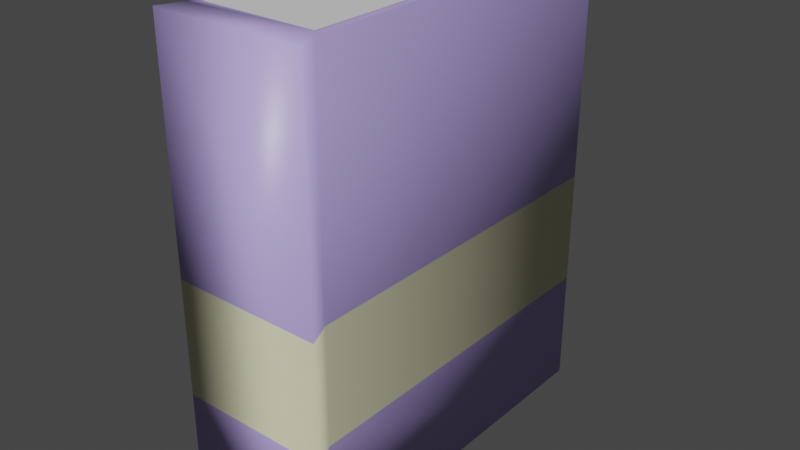 # Source: l5.blend  (saved by Blender 2.80.75; exported with 4.5.12 LTS)
import bpy
from mathutils import Matrix  # noqa: F401  (used for matrix-valued properties, if any)

bpy.ops.wm.read_factory_settings(use_empty=True)
scene = bpy.context.scene
scene.name = 'Scene'

# ---- collections
col_collection = bpy.data.collections.new('Collection'); scene.collection.children.link(col_collection)

# ---- materials (node trees are filled in below, after node groups)
mat_material = bpy.data.materials.new('Material')
mat_material.alpha_threshold = 0.0
mat_material.use_transparent_shadow = False
mat_material.line_color = (0.0, 0.0, 0.0, 1.0)
mat_material_001 = bpy.data.materials.new('Material.001')
mat_material_001.use_transparent_shadow = False
mat_material_002 = bpy.data.materials.new('Material.002')
mat_material_002.use_transparent_shadow = False

# ---- material node trees
mat_material.use_nodes = True; mat_material.node_tree.nodes.clear()
_N = mat_material.node_tree.nodes; _L = mat_material.node_tree.links
n0 = _N.new('ShaderNodeOutputMaterial'); n0.name = 'Material Output'; n0.location = (300, 300)
n1 = _N.new('ShaderNodeBsdfPrincipled'); n1.name = 'Principled BSDF'; n1.location = (10, 300)
n1.distribution = 'GGX'
n1.subsurface_method = 'BURLEY'
n1.inputs[0].default_value = (0.4736, 0.3742, 0.8, 1.0)
n1.inputs[2].default_value = 0.4
n1.inputs[3].default_value = 1.45
n1.inputs[27].default_value = (0.0, 0.0, 0.0, 1.0)
n1.inputs[28].default_value = 1.0
_L.new(n1.outputs[0], n0.inputs[0])
n0.is_active_output = True
mat_material_001.use_nodes = True; mat_material_001.node_tree.nodes.clear()
_N = mat_material_001.node_tree.nodes; _L = mat_material_001.node_tree.links
n0 = _N.new('ShaderNodeOutputMaterial'); n0.name = 'Material Output'; n0.location = (300, 300)
n1 = _N.new('ShaderNodeBsdfPrincipled'); n1.name = 'Principled BSDF'; n1.location = (10, 300)
n1.distribution = 'GGX'
n1.subsurface_method = 'BURLEY'
n1.inputs[0].default_value = (0.8, 0.7674, 0.5101, 1.0)
n1.inputs[3].default_value = 1.45
n1.inputs[27].default_value = (0.0, 0.0, 0.0, 1.0)
n1.inputs[28].default_value = 1.0
_L.new(n1.outputs[0], n0.inputs[0])
n0.is_active_output = True
mat_material_002.use_nodes = True; mat_material_002.node_tree.nodes.clear()
_N = mat_material_002.node_tree.nodes; _L = mat_material_002.node_tree.links
n0 = _N.new('ShaderNodeOutputMaterial'); n0.name = 'Material Output'; n0.location = (300, 300)
n1 = _N.new('ShaderNodeBsdfPrincipled'); n1.name = 'Principled BSDF'; n1.location = (10, 300)
n1.distribution = 'GGX'
n1.subsurface_method = 'BURLEY'
n1.inputs[3].default_value = 1.45
n1.inputs[27].default_value = (0.0, 0.0, 0.0, 1.0)
n1.inputs[28].default_value = 1.0
_L.new(n1.outputs[0], n0.inputs[0])
n0.is_active_output = True

# ---- world
world_world = bpy.data.worlds.new('World'); scene.world = world_world
world_world.use_nodes = True; world_world.node_tree.nodes.clear()
_N = world_world.node_tree.nodes; _L = world_world.node_tree.links
n0 = _N.new('ShaderNodeOutputWorld'); n0.name = 'World Output'; n0.location = (300, 300)
n1 = _N.new('ShaderNodeBackground'); n1.name = 'Background'; n1.location = (10, 300)
n1.inputs[0].default_value = (0.05088, 0.05088, 0.05088, 1.0)
_L.new(n1.outputs[0], n0.inputs[0])
n0.is_active_output = True
world_world.color = (0.05088, 0.05088, 0.05088)
world_world.use_sun_shadow = False
world_world.sun_shadow_jitter_overblur = 0.0

# ---- meshes
me_cube = bpy.data.meshes.new('Cube')
me_cube.from_pydata([(-0.47, 0.5573, 1.0), (-0.47, 0.5573, -1.0), (-0.47, -0.9651, 1.0), (-0.47, -0.9651, -1.0), (-0.9651, 0.5573, 1.0), (-0.9651, 0.5573, -1.0), (-0.9651, -0.9651, 1.0), (-0.9651, -0.9651, -1.0), (-1.045, -1.104, -1.0), (-1.045, -1.104, 1.0), (-0.3903, -1.104, 1.0), (-0.3903, -1.104, -1.0), (-0.4351, 0.5573, 0.0), (-1.0, -1.0, 0.0), (-0.4351, -1.0, 0.0), (-1.0, 0.5573, 0.0), (-1.045, -1.104, 0.0), (-0.3903, -1.104, 0.0), (-0.4351, 0.5573, -0.5), (-0.4351, -1.0, -0.5), (-1.0, 0.5573, -0.5), (-0.3903, -1.104, -0.5), (-1.0, -1.0, -0.5), (-1.045, -1.104, -0.5), (-1.0, 0.5573, -1.0), (-1.0, -1.0, -1.0), (-0.4351, 0.5573, -1.0), (-0.4351, -1.0, 1.0), (-1.0, -1.0, 1.0), (-0.4351, 0.5573, 1.0), (-0.4351, -1.0, -1.0), (-1.0, 0.5573, 1.0)], [], [(0, 4, 6, 2), (14, 27, 10, 17), (13, 28, 31, 15), (5, 1, 3, 7), (12, 29, 27, 14), (15, 31, 29, 12), (17, 10, 9, 16), (22, 25, 8, 23), (25, 30, 11, 8), (27, 28, 9, 10), (28, 13, 16, 9), (21, 17, 16, 23), (20, 15, 12, 18), (18, 12, 14, 19), (22, 13, 15, 20), (19, 14, 17, 21), (30, 19, 21, 11), (25, 22, 20, 24), (26, 18, 19, 30), (24, 20, 18, 26), (11, 21, 23, 8), (13, 22, 23, 16), (5, 7, 25, 24), (1, 5, 24, 26), (2, 6, 28, 27), (0, 2, 27, 29), (7, 3, 30, 25), (6, 4, 31, 28), (4, 0, 29, 31), (3, 1, 26, 30)])
me_cube.polygons.foreach_set('use_smooth', [True] * 30)
me_cube.polygons.foreach_set('material_index', [2, 0, 0, 2, 0, 0, 0, 0, 0, 0, 0, 1, 1, 1, 1, 1, 0, 0, 0, 0, 0, 1, 0, 0, 0, 0, 0, 0, 0, 0])
_uv = me_cube.uv_layers.new(name='UVMap')
_uv.uv.foreach_set('vector', [0.3904, 0.005601, 0.6096, 0.005601, 0.6096, 0.2444, 0.3904, 0.2444, 0.25, 0.75, 0.375, 0.75, 0.375, 0.75, 0.25, 0.75, 0.5, 0.5, 0.625, 0.5, 0.625, 0.75, 0.5, 0.75, 0.3904, 0.7556, 0.6096, 0.7556, 0.6096, 0.9944, 0.3904, 0.9944, 0.25, 0.5, 0.375, 0.5, 0.375, 0.75, 0.25, 0.75, 0.75, 0.5, 0.875, 0.5, 0.875, 0.75, 0.75, 0.75, 0.5, 0.25, 0.625, 0.25, 0.625, 0.5, 0.5, 0.5, 0.4375, 0.5, 0.375, 0.5, 0.375, 0.5, 0.4375, 0.5, 0.375, 1.0, 0.625, 1.0, 0.625, 1.0, 0.375, 1.0, 0.375, 0.25, 0.625, 0.25, 0.625, 0.25, 0.375, 0.25, 0.625, 0.5, 0.5, 0.5, 0.5, 0.5, 0.625, 0.5, 0.4375, 0.25, 0.5, 0.25, 0.5, 0.5, 0.4375, 0.5, 0.6875, 0.5, 0.75, 0.5, 0.75, 0.75, 0.6875, 0.75, 0.1875, 0.5, 0.25, 0.5, 0.25, 0.75, 0.1875, 0.75, 0.4375, 0.5, 0.5, 0.5, 0.5, 0.75, 0.4375, 0.75, 0.1875, 0.75, 0.25, 0.75, 0.25, 0.75, 0.1875, 0.75, 0.125, 0.75, 0.1875, 0.75, 0.1875, 0.75, 0.125, 0.75, 0.375, 0.5, 0.4375, 0.5, 0.4375, 0.75, 0.375, 0.75, 0.125, 0.5, 0.1875, 0.5, 0.1875, 0.75, 0.125, 0.75, 0.625, 0.5, 0.6875, 0.5, 0.6875, 0.75, 0.625, 0.75, 0.375, 0.25, 0.4375, 0.25, 0.4375, 0.5, 0.375, 0.5, 0.5, 0.5, 0.4375, 0.5, 0.4375, 0.5, 0.5, 0.5, 0.3904, 0.7556, 0.3904, 0.9944, 0.375, 1.0, 0.375, 0.75, 0.6096, 0.7556, 0.3904, 0.7556, 0.375, 0.75, 0.625, 0.75, 0.3904, 0.2444, 0.6096, 0.2444, 0.625, 0.25, 0.375, 0.25, 0.3904, 0.005601, 0.3904, 0.2444, 0.375, 0.25, 0.375, 0.0, 0.3904, 0.9944, 0.6096, 0.9944, 0.625, 1.0, 0.375, 1.0, 0.6096, 0.2444, 0.6096, 0.005601, 0.625, 0.0, 0.625, 0.25, 0.6096, 0.005601, 0.3904, 0.005601, 0.375, 0.0, 0.625, 0.0, 0.6096, 0.9944, 0.6096, 0.7556, 0.625, 0.75, 0.625, 1.0])
me_cube.materials.append(mat_material)
me_cube.materials.append(mat_material_001)
me_cube.materials.append(mat_material_002)
me_cube.use_remesh_preserve_volume = False
me_cube.use_remesh_preserve_attributes = False
me_cube.use_mirror_vertex_groups = False
me_cube.update()

# ---- objects
ob_cube = bpy.data.objects.new('Cube', me_cube)

# ---- transforms, parenting, visibility, modifiers, constraints
ob_cube.location = (0.0, 0.0, 0.0)
ob_cube.lock_rotations_4d = False
ob_cube.empty_display_type = 'ARROWS'
ob_cube.lineart.crease_threshold = 0.0

# ---- collection membership
col_collection.objects.link(ob_cube)

# ---- scene / render settings (as saved in the file)
scene.frame_start = 1; scene.frame_end = 250; scene.frame_set(1)
scene.render.engine = 'BLENDER_EEVEE_NEXT'
scene.cycles.use_denoising = False
scene.cycles.samples = 128
scene.cycles.sampling_pattern = 'TABULATED_SOBOL'
scene.cycles.use_adaptive_sampling = False
scene.cycles.use_light_tree = False
scene.view_settings.view_transform = 'Filmic'
bpy.context.view_layer.update()

# ---- added for rendering (the .blend has no active camera and no usable light): camera, sun
cam_auto = bpy.data.cameras.new('AutoCamera')
cam_auto.lens = 50.0
cam_auto.sensor_width = 36.0
cam_auto.clip_end = 1000.0
ob_auto_camera = bpy.data.objects.new('AutoCamera', cam_auto)
scene.collection.objects.link(ob_auto_camera)
ob_auto_camera.location = (1.76319, -3.25038, 1.98459)
ob_auto_camera.rotation_euler = (1.09748, -7.21219e-08, 0.694738)
scene.camera = ob_auto_camera
light_auto_sun = bpy.data.lights.new('AutoSun', 'SUN')
light_auto_sun.energy = 3.0
light_auto_sun.angle = 0.0523599
ob_auto_sun = bpy.data.objects.new('AutoSun', light_auto_sun)
scene.collection.objects.link(ob_auto_sun)
ob_auto_sun.rotation_euler = (0.872665, 0.174533, 0.523599)
bpy.context.view_layer.update()
